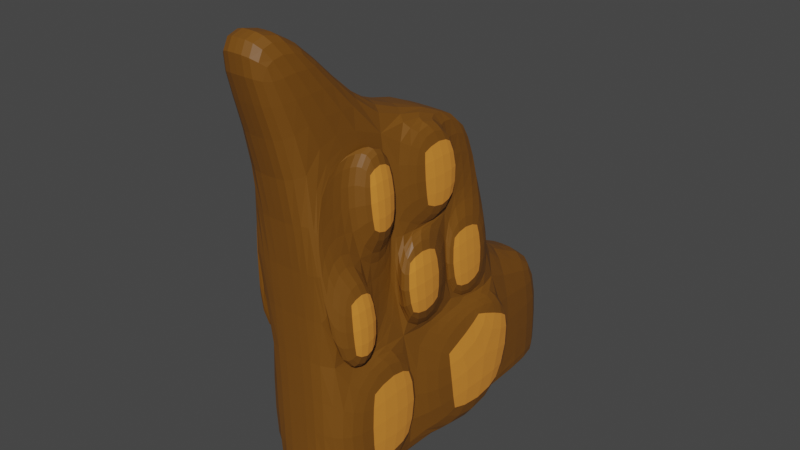 # Source: peanutbrittleshard.blend  (saved by Blender 3.4.6; exported with 4.5.12 LTS)
import bpy
from mathutils import Matrix  # noqa: F401  (used for matrix-valued properties, if any)

bpy.ops.wm.read_factory_settings(use_empty=True)
scene = bpy.context.scene
scene.name = 'Scene'

# ---- collections
col_collection = bpy.data.collections.new('Collection'); scene.collection.children.link(col_collection)

# ---- materials (node trees are filled in below, after node groups)
mat_material = bpy.data.materials.new('Material')
mat_material.alpha_threshold = 0.0
mat_material.use_transparent_shadow = False
mat_material.roughness = 0.5
mat_material.line_color = (0.0, 0.0, 0.0, 1.0)
mat_material_001 = bpy.data.materials.new('Material.001')
mat_material_001.use_transparent_shadow = False

# ---- material node trees
mat_material.use_nodes = True; mat_material.node_tree.nodes.clear()
_N = mat_material.node_tree.nodes; _L = mat_material.node_tree.links
n0 = _N.new('ShaderNodeOutputMaterial'); n0.name = 'Material Output'; n0.location = (300, 300)
n1 = _N.new('ShaderNodeBsdfPrincipled'); n1.name = 'Principled BSDF'; n1.location = (10, 300)
n1.distribution = 'GGX'
n1.subsurface_method = 'RANDOM_WALK_SKIN'
n1.inputs[0].default_value = (0.1878, 0.07062, 0.005666, 1.0)
n1.inputs[3].default_value = 1.45
n1.inputs[27].default_value = (0.0, 0.0, 0.0, 1.0)
n1.inputs[28].default_value = 1.0
_L.new(n1.outputs[0], n0.inputs[0])
n0.is_active_output = True
mat_material_001.use_nodes = True; mat_material_001.node_tree.nodes.clear()
_N = mat_material_001.node_tree.nodes; _L = mat_material_001.node_tree.links
n0 = _N.new('ShaderNodeBsdfPrincipled'); n0.name = 'Principled BSDF'; n0.location = (10, 300)
n0.distribution = 'GGX'
n0.subsurface_method = 'RANDOM_WALK_SKIN'
n0.inputs[0].default_value = (0.8, 0.2821, 0.03733, 1.0)
n0.inputs[3].default_value = 1.45
n0.inputs[27].default_value = (0.0, 0.0, 0.0, 1.0)
n0.inputs[28].default_value = 1.0
n1 = _N.new('ShaderNodeOutputMaterial'); n1.name = 'Material Output'; n1.location = (300, 300)
_L.new(n0.outputs[0], n1.inputs[0])
n1.is_active_output = True

# ---- world
world_world = bpy.data.worlds.new('World'); scene.world = world_world
world_world.use_nodes = True; world_world.node_tree.nodes.clear()
_N = world_world.node_tree.nodes; _L = world_world.node_tree.links
n0 = _N.new('ShaderNodeOutputWorld'); n0.name = 'World Output'; n0.location = (300, 300)
n1 = _N.new('ShaderNodeBackground'); n1.name = 'Background'; n1.location = (10, 300)
n1.inputs[0].default_value = (0.05088, 0.05088, 0.05088, 1.0)
_L.new(n1.outputs[0], n0.inputs[0])
n0.is_active_output = True
world_world.color = (0.05088, 0.05088, 0.05088)
world_world.use_sun_shadow = False
world_world.sun_shadow_jitter_overblur = 0.0

# ---- meshes
me_cube = bpy.data.meshes.new('Cube')
me_cube.from_pydata([(0.5754, 1.0, 2.029), (0.5754, 1.0, 0.02884), (0.5754, -1.0, 2.029), (0.5754, -1.0, 0.02884), (0.0, 1.0, 2.029), (0.0, 1.0, 0.02884), (0.0, -1.0, 2.029), (0.0, -1.0, 0.02884), (0.0, -2.367, 0.02884), (0.0, -2.367, 2.029), (0.5754, -2.367, 2.029), (0.5754, -2.367, 0.02884), (0.5754, 2.678, 0.02884), (0.0, 2.678, 0.02884), (0.5754, 2.678, 2.029), (0.0, 2.678, 2.029), (0.0, 1.0, -0.02086), (0.0, -1.0, -0.02086), (0.5754, 1.0, -0.02086), (0.5754, -1.0, -0.02086), (0.0, -2.367, -0.02086), (0.5754, -2.367, -0.02086), (0.5754, 2.678, -0.02086), (0.0, 2.678, -0.02086), (0.4818, -1.185, 4.947), (0.0, -1.185, 4.947), (0.4818, 0.8153, 4.947), (0.0, 0.8153, 4.947), (0.4818, -2.552, 4.947), (0.0, -2.552, 4.947), (0.4067, -2.37, 6.537), (0.0, -2.37, 6.537), (0.4067, -3.311, 6.537), (0.0, -3.311, 6.537), (0.5754, -2.367, 2.029), (0.4818, -2.552, 4.947), (0.5754, -1.0, 2.029), (0.4818, -1.185, 4.947), (0.5754, -2.367, 2.029), (0.4818, -2.552, 4.947), (0.5754, -1.0, 2.029), (0.4818, -1.185, 4.947), (0.5286, -2.459, 3.488), (0.5754, -1.683, 2.029), (0.4818, -1.868, 4.947), (0.5286, -1.092, 3.488), (0.5286, -1.776, 3.488), (0.7302, -1.868, 4.955), (0.7302, -1.185, 4.955), (0.777, -1.092, 3.496), (0.777, -1.776, 3.496), (0.8238, -2.143, 1.912), (0.777, -2.235, 3.371), (0.8238, -1.459, 1.912), (0.777, -1.552, 3.371), (0.5754, -1.192e-07, 2.029), (0.4818, -0.1847, 4.947), (0.5286, 0.9076, 3.488), (0.5286, -1.092, 3.488), (0.5286, -0.09236, 3.488), (0.6876, 0.7082, 3.418), (0.7344, 0.8006, 1.959), (0.7344, -0.1994, 1.959), (0.6876, -0.2918, 3.418), (0.7767, -0.5514, 2.004), (0.7767, -0.5514, 0.003915), (0.7767, -1.918, 2.004), (0.7767, -1.918, 0.003915), (0.8761, 1.598, 1.829), (0.8761, 1.598, -0.1706), (0.8761, -0.4018, 1.829), (0.8761, -0.4018, -0.1706), (0.8761, 0.5982, 1.829), (0.8461, -0.2525, 2.072), (0.8461, -1.252, 2.072), (0.7993, -1.345, 3.531), (0.7993, -0.3448, 3.531), (0.6882, 0.2192, 4.853), (0.6882, -0.7808, 4.853), (0.735, -0.6884, 3.394), (0.735, 0.3116, 3.394)], [], [(0, 4, 27, 26, 57), (6, 7, 8, 9), (7, 6, 4, 5), (12, 1, 18, 22), (2, 3, 71, 70), (5, 4, 15, 13), (11, 10, 9, 8), (5, 13, 23, 16), (9, 10, 28, 29), (3, 2, 64, 65), (13, 15, 14, 12), (8, 7, 17, 20), (4, 0, 14, 15), (0, 1, 12, 14), (16, 18, 19, 17), (17, 19, 21, 20), (18, 16, 23, 22), (11, 8, 20, 21), (7, 5, 16, 17), (1, 3, 19, 18), (13, 12, 22, 23), (3, 11, 21, 19), (26, 27, 25, 24, 56), (25, 29, 33, 31), (2, 58, 24, 37, 36), (6, 9, 29, 25), (4, 6, 25, 27), (59, 57, 26, 56), (30, 31, 33, 32), (28, 24, 30, 32), (29, 28, 32, 33), (24, 25, 31, 30), (37, 35, 39, 44, 41), (10, 2, 36, 34), (28, 10, 34, 35), (24, 28, 35, 37), (46, 45, 49, 50), (35, 34, 38, 42, 39), (36, 37, 41, 45, 40), (34, 36, 40, 43, 38), (42, 46, 44, 39), (42, 38, 51, 52), (43, 40, 45, 46), (50, 49, 48, 47), (41, 44, 47, 48), (45, 41, 48, 49), (44, 46, 50, 47), (51, 53, 54, 52), (43, 46, 54, 53), (38, 43, 53, 51), (46, 42, 52, 54), (58, 59, 80, 79), (59, 58, 75, 76), (57, 59, 63, 60), (62, 61, 60, 63), (59, 55, 62, 63), (0, 57, 60, 61), (55, 0, 61, 62), (65, 64, 66, 67), (10, 11, 67, 66), (11, 3, 65, 67), (2, 10, 66, 64), (69, 68, 72, 70, 71), (1, 0, 68, 69), (3, 1, 69, 71), (55, 2, 70, 72), (0, 55, 72, 68), (74, 73, 76, 75), (2, 55, 73, 74), (55, 59, 76, 73), (58, 2, 74, 75), (79, 80, 77, 78), (59, 56, 77, 80), (56, 24, 78, 77), (24, 58, 79, 78)])
me_cube.polygons.foreach_set('material_index', [0, 0, 0, 0, 0, 0, 0, 0, 0, 0, 0, 0, 0, 0, 0, 0, 0, 0, 0, 0, 0, 0, 0, 0, 0, 0, 0, 0, 0, 0, 0, 0, 0, 0, 0, 0, 0, 0, 0, 0, 0, 0, 0, 1, 0, 0, 0, 1, 0, 0, 0, 0, 0, 0, 1, 0, 0, 0, 1, 0, 0, 0, 1, 0, 0, 0, 0, 1, 0, 0, 0, 1, 0, 0, 0])
_uv = me_cube.uv_layers.new(name='UVMap')
_uv.uv.foreach_set('vector', [0.625, 0.5, 0.875, 0.5, 0.875, 0.5, 0.625, 0.5, 0.625, 0.5, 0.625, 0.0, 0.375, 0.0, 0.375, 0.0, 0.625, 0.0, 0.375, 0.0, 0.625, 0.0, 0.625, 0.25, 0.375, 0.25, 0.375, 0.5, 0.375, 0.5, 0.375, 0.5, 0.375, 0.5, 0.625, 0.75, 0.375, 0.75, 0.375, 0.75, 0.625, 0.75, 0.375, 0.25, 0.625, 0.25, 0.625, 0.25, 0.375, 0.25, 0.375, 0.75, 0.625, 0.75, 0.625, 1.0, 0.375, 1.0, 0.375, 0.25, 0.375, 0.25, 0.375, 0.25, 0.375, 0.25, 0.625, 1.0, 0.625, 0.75, 0.625, 0.75, 0.625, 1.0, 0.375, 0.75, 0.625, 0.75, 0.625, 0.75, 0.375, 0.75, 0.375, 0.25, 0.625, 0.25, 0.625, 0.5, 0.375, 0.5, 0.375, 0.0, 0.375, 0.0, 0.375, 0.0, 0.375, 0.0, 0.875, 0.5, 0.625, 0.5, 0.625, 0.5, 0.875, 0.5, 0.625, 0.5, 0.375, 0.5, 0.375, 0.5, 0.625, 0.5, 0.125, 0.5, 0.375, 0.5, 0.375, 0.75, 0.125, 0.75, 0.125, 0.75, 0.375, 0.75, 0.375, 0.75, 0.125, 0.75, 0.375, 0.5, 0.125, 0.5, 0.125, 0.5, 0.375, 0.5, 0.375, 0.75, 0.375, 1.0, 0.375, 1.0, 0.375, 0.75, 0.375, 0.0, 0.375, 0.25, 0.375, 0.25, 0.375, 0.0, 0.375, 0.5, 0.375, 0.75, 0.375, 0.75, 0.375, 0.5, 0.375, 0.25, 0.375, 0.5, 0.375, 0.5, 0.375, 0.25, 0.375, 0.75, 0.375, 0.75, 0.375, 0.75, 0.375, 0.75, 0.625, 0.5, 0.875, 0.5, 0.875, 0.75, 0.625, 0.75, 0.625, 0.625, 0.625, 0.0, 0.625, 0.0, 0.625, 0.0, 0.625, 0.0, 0.625, 0.75, 0.625, 0.75, 0.625, 0.75, 0.625, 0.75, 0.625, 0.75, 0.625, 0.0, 0.625, 0.0, 0.625, 0.0, 0.625, 0.0, 0.625, 0.25, 0.625, 0.0, 0.625, 0.0, 0.625, 0.25, 0.625, 0.625, 0.625, 0.5, 0.625, 0.5, 0.625, 0.625, 0.625, 0.75, 0.875, 0.75, 0.875, 0.75, 0.625, 0.75, 0.625, 0.75, 0.625, 0.75, 0.625, 0.75, 0.625, 0.75, 0.625, 1.0, 0.625, 0.75, 0.625, 0.75, 0.625, 1.0, 0.625, 0.75, 0.875, 0.75, 0.875, 0.75, 0.625, 0.75, 0.625, 0.75, 0.625, 0.75, 0.625, 0.75, 0.625, 0.75, 0.625, 0.75, 0.625, 0.75, 0.625, 0.75, 0.625, 0.75, 0.625, 0.75, 0.625, 0.75, 0.625, 0.75, 0.625, 0.75, 0.625, 0.75, 0.625, 0.75, 0.625, 0.75, 0.625, 0.75, 0.625, 0.75, 0.625, 0.75, 0.625, 0.75, 0.625, 0.75, 0.625, 0.75, 0.625, 0.75, 0.625, 0.75, 0.625, 0.75, 0.625, 0.75, 0.625, 0.75, 0.625, 0.75, 0.625, 0.75, 0.625, 0.75, 0.625, 0.75, 0.625, 0.75, 0.625, 0.75, 0.625, 0.75, 0.625, 0.75, 0.625, 0.75, 0.625, 0.75, 0.625, 0.75, 0.625, 0.75, 0.625, 0.75, 0.625, 0.75, 0.625, 0.75, 0.625, 0.75, 0.625, 0.75, 0.625, 0.75, 0.625, 0.75, 0.625, 0.75, 0.625, 0.75, 0.625, 0.75, 0.625, 0.75, 0.625, 0.75, 0.625, 0.75, 0.625, 0.75, 0.625, 0.75, 0.625, 0.75, 0.625, 0.75, 0.625, 0.75, 0.625, 0.75, 0.625, 0.75, 0.625, 0.75, 0.625, 0.75, 0.625, 0.75, 0.625, 0.75, 0.625, 0.75, 0.625, 0.75, 0.625, 0.75, 0.625, 0.75, 0.625, 0.75, 0.625, 0.75, 0.625, 0.75, 0.625, 0.75, 0.625, 0.75, 0.625, 0.75, 0.625, 0.75, 0.625, 0.75, 0.625, 0.75, 0.625, 0.75, 0.625, 0.75, 0.625, 0.75, 0.625, 0.75, 0.625, 0.75, 0.625, 0.75, 0.625, 0.625, 0.625, 0.625, 0.625, 0.75, 0.625, 0.625, 0.625, 0.75, 0.625, 0.75, 0.625, 0.625, 0.625, 0.5, 0.625, 0.625, 0.625, 0.625, 0.625, 0.5, 0.625, 0.625, 0.625, 0.5, 0.625, 0.5, 0.625, 0.625, 0.625, 0.625, 0.625, 0.625, 0.625, 0.625, 0.625, 0.625, 0.625, 0.5, 0.625, 0.5, 0.625, 0.5, 0.625, 0.5, 0.625, 0.625, 0.625, 0.5, 0.625, 0.5, 0.625, 0.625, 0.375, 0.75, 0.625, 0.75, 0.625, 0.75, 0.375, 0.75, 0.625, 0.75, 0.375, 0.75, 0.375, 0.75, 0.625, 0.75, 0.375, 0.75, 0.375, 0.75, 0.375, 0.75, 0.375, 0.75, 0.625, 0.75, 0.625, 0.75, 0.625, 0.75, 0.625, 0.75, 0.375, 0.5, 0.625, 0.5, 0.625, 0.625, 0.625, 0.75, 0.375, 0.75, 0.375, 0.5, 0.625, 0.5, 0.625, 0.5, 0.375, 0.5, 0.375, 0.75, 0.375, 0.5, 0.375, 0.5, 0.375, 0.75, 0.625, 0.625, 0.625, 0.75, 0.625, 0.75, 0.625, 0.625, 0.625, 0.5, 0.625, 0.625, 0.625, 0.625, 0.625, 0.5, 0.625, 0.75, 0.625, 0.625, 0.625, 0.625, 0.625, 0.75, 0.625, 0.75, 0.625, 0.625, 0.625, 0.625, 0.625, 0.75, 0.625, 0.625, 0.625, 0.625, 0.625, 0.625, 0.625, 0.625, 0.625, 0.75, 0.625, 0.75, 0.625, 0.75, 0.625, 0.75, 0.625, 0.75, 0.625, 0.625, 0.625, 0.625, 0.625, 0.75, 0.625, 0.625, 0.625, 0.625, 0.625, 0.625, 0.625, 0.625, 0.625, 0.625, 0.625, 0.75, 0.625, 0.75, 0.625, 0.625, 0.625, 0.75, 0.625, 0.75, 0.625, 0.75, 0.625, 0.75])
me_cube.materials.append(mat_material)
me_cube.materials.append(mat_material_001)
me_cube.use_mirror_vertex_groups = False
me_cube.update()

# ---- objects
ob_cube = bpy.data.objects.new('Cube', me_cube)

# ---- transforms, parenting, visibility, modifiers, constraints
ob_cube.location = (0.0, 0.0, 0.0)
ob_cube.lock_rotations_4d = False
ob_cube.empty_display_type = 'ARROWS'
ob_cube.lineart.crease_threshold = 0.0
_m = ob_cube.modifiers.new('Mirror', 'MIRROR')
_m.use_clip = True
_m = ob_cube.modifiers.new('Subdivision', 'SUBSURF')

# ---- collection membership
col_collection.objects.link(ob_cube)

# ---- scene / render settings (as saved in the file)
scene.frame_start = 1; scene.frame_end = 250; scene.frame_set(1)
scene.render.engine = 'BLENDER_EEVEE_NEXT'
scene.cycles.sampling_pattern = 'TABULATED_SOBOL'
scene.cycles.use_light_tree = False
scene.view_settings.view_transform = 'Filmic'
bpy.context.view_layer.update()

# ---- added for rendering (the .blend has no active camera and no usable light): camera, sun
cam_auto = bpy.data.cameras.new('AutoCamera')
cam_auto.lens = 50.0
cam_auto.sensor_width = 36.0
cam_auto.clip_end = 1000.0
ob_auto_camera = bpy.data.objects.new('AutoCamera', cam_auto)
scene.collection.objects.link(ob_auto_camera)
ob_auto_camera.location = (8.47643, -10.488, 9.96455)
ob_auto_camera.rotation_euler = (1.09748, -7.21219e-08, 0.694738)
scene.camera = ob_auto_camera
light_auto_sun = bpy.data.lights.new('AutoSun', 'SUN')
light_auto_sun.energy = 3.0
light_auto_sun.angle = 0.0523599
ob_auto_sun = bpy.data.objects.new('AutoSun', light_auto_sun)
scene.collection.objects.link(ob_auto_sun)
ob_auto_sun.rotation_euler = (0.872665, 0.174533, 0.523599)
bpy.context.view_layer.update()
